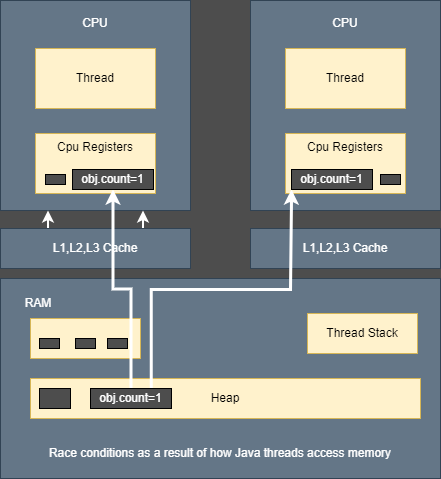

The diagram above was exported from draw.io. Its source (the exported page's mxGraphModel, read from the mxfile embedded in the PNG):
<mxGraphModel dx="1038" dy="489" grid="1" gridSize="10" guides="1" tooltips="1" connect="1" arrows="1" fold="1" page="1" pageScale="1" pageWidth="827" pageHeight="1169" background="#4D4D4D" math="0" shadow="0">
  <root>
    <mxCell id="0" />
    <mxCell id="1" parent="0" />
    <mxCell id="J0BCYrjzQZCAyAUsoJGw-1" value="&lt;br&gt;" style="rounded=0;whiteSpace=wrap;html=1;fillColor=#647687;strokeColor=#314354;fontColor=#ffffff;" vertex="1" parent="1">
      <mxGeometry x="150" y="52" width="190" height="210" as="geometry" />
    </mxCell>
    <mxCell id="J0BCYrjzQZCAyAUsoJGw-2" value="Thread" style="rounded=0;whiteSpace=wrap;html=1;fillColor=#fff2cc;strokeColor=#d6b656;" vertex="1" parent="1">
      <mxGeometry x="185" y="100" width="120" height="60" as="geometry" />
    </mxCell>
    <mxCell id="J0BCYrjzQZCAyAUsoJGw-3" value="Cpu Registers" style="rounded=0;whiteSpace=wrap;html=1;fillColor=#fff2cc;strokeColor=#d6b656;verticalAlign=top;" vertex="1" parent="1">
      <mxGeometry x="185" y="185" width="120" height="60" as="geometry" />
    </mxCell>
    <mxCell id="J0BCYrjzQZCAyAUsoJGw-4" value="" style="rounded=0;whiteSpace=wrap;html=1;fillColor=#4D4D4D;" vertex="1" parent="1">
      <mxGeometry x="277" y="226" width="20" height="10" as="geometry" />
    </mxCell>
    <mxCell id="J0BCYrjzQZCAyAUsoJGw-5" value="" style="rounded=0;whiteSpace=wrap;html=1;fillColor=#4D4D4D;" vertex="1" parent="1">
      <mxGeometry x="195" y="226" width="20" height="10" as="geometry" />
    </mxCell>
    <mxCell id="J0BCYrjzQZCAyAUsoJGw-6" value="" style="rounded=0;whiteSpace=wrap;html=1;fillColor=#4D4D4D;" vertex="1" parent="1">
      <mxGeometry x="222" y="226" width="20" height="10" as="geometry" />
    </mxCell>
    <mxCell id="J0BCYrjzQZCAyAUsoJGw-7" value="" style="rounded=0;whiteSpace=wrap;html=1;fillColor=#4D4D4D;" vertex="1" parent="1">
      <mxGeometry x="249" y="226" width="20" height="10" as="geometry" />
    </mxCell>
    <mxCell id="J0BCYrjzQZCAyAUsoJGw-8" value="CPU" style="rounded=0;whiteSpace=wrap;html=1;fillColor=none;strokeColor=none;fontColor=#FFFFFF;" vertex="1" parent="1">
      <mxGeometry x="218" y="60" width="54" height="30" as="geometry" />
    </mxCell>
    <mxCell id="J0BCYrjzQZCAyAUsoJGw-9" value="&lt;br&gt;" style="rounded=0;whiteSpace=wrap;html=1;fillColor=#647687;strokeColor=#314354;fontColor=#ffffff;" vertex="1" parent="1">
      <mxGeometry x="400" y="52" width="190" height="210" as="geometry" />
    </mxCell>
    <mxCell id="J0BCYrjzQZCAyAUsoJGw-10" value="Thread" style="rounded=0;whiteSpace=wrap;html=1;fillColor=#fff2cc;strokeColor=#d6b656;" vertex="1" parent="1">
      <mxGeometry x="435" y="100" width="120" height="60" as="geometry" />
    </mxCell>
    <mxCell id="J0BCYrjzQZCAyAUsoJGw-11" value="Cpu Registers" style="rounded=0;whiteSpace=wrap;html=1;fillColor=#fff2cc;strokeColor=#d6b656;verticalAlign=top;" vertex="1" parent="1">
      <mxGeometry x="435" y="185" width="120" height="60" as="geometry" />
    </mxCell>
    <mxCell id="J0BCYrjzQZCAyAUsoJGw-12" value="" style="rounded=0;whiteSpace=wrap;html=1;fillColor=#4D4D4D;" vertex="1" parent="1">
      <mxGeometry x="530" y="226" width="20" height="10" as="geometry" />
    </mxCell>
    <mxCell id="J0BCYrjzQZCAyAUsoJGw-13" value="" style="rounded=0;whiteSpace=wrap;html=1;fillColor=#4D4D4D;" vertex="1" parent="1">
      <mxGeometry x="444" y="226" width="20" height="10" as="geometry" />
    </mxCell>
    <mxCell id="J0BCYrjzQZCAyAUsoJGw-14" value="" style="rounded=0;whiteSpace=wrap;html=1;fillColor=#4D4D4D;" vertex="1" parent="1">
      <mxGeometry x="472" y="226" width="20" height="10" as="geometry" />
    </mxCell>
    <mxCell id="J0BCYrjzQZCAyAUsoJGw-15" value="" style="rounded=0;whiteSpace=wrap;html=1;fillColor=#4D4D4D;" vertex="1" parent="1">
      <mxGeometry x="502" y="226" width="20" height="10" as="geometry" />
    </mxCell>
    <mxCell id="J0BCYrjzQZCAyAUsoJGw-16" value="CPU" style="rounded=0;whiteSpace=wrap;html=1;fillColor=none;strokeColor=none;fontColor=#FFFFFF;" vertex="1" parent="1">
      <mxGeometry x="468" y="60" width="54" height="30" as="geometry" />
    </mxCell>
    <mxCell id="J0BCYrjzQZCAyAUsoJGw-17" style="edgeStyle=orthogonalEdgeStyle;rounded=0;orthogonalLoop=1;jettySize=auto;html=1;exitX=0.75;exitY=0;exitDx=0;exitDy=0;entryX=0.75;entryY=1;entryDx=0;entryDy=0;strokeColor=#FFFFFF;strokeWidth=2;" edge="1" parent="1" source="J0BCYrjzQZCAyAUsoJGw-19" target="J0BCYrjzQZCAyAUsoJGw-1">
      <mxGeometry relative="1" as="geometry" />
    </mxCell>
    <mxCell id="J0BCYrjzQZCAyAUsoJGw-18" style="edgeStyle=orthogonalEdgeStyle;rounded=0;orthogonalLoop=1;jettySize=auto;html=1;exitX=0.25;exitY=0;exitDx=0;exitDy=0;entryX=0.25;entryY=1;entryDx=0;entryDy=0;strokeColor=#FFFFFF;strokeWidth=2;" edge="1" parent="1" source="J0BCYrjzQZCAyAUsoJGw-19" target="J0BCYrjzQZCAyAUsoJGw-1">
      <mxGeometry relative="1" as="geometry" />
    </mxCell>
    <mxCell id="J0BCYrjzQZCAyAUsoJGw-19" value="L1,L2,L3 Cache" style="rounded=0;whiteSpace=wrap;html=1;fillColor=#647687;strokeColor=#314354;fontColor=#ffffff;" vertex="1" parent="1">
      <mxGeometry x="150" y="280" width="190" height="40" as="geometry" />
    </mxCell>
    <mxCell id="J0BCYrjzQZCAyAUsoJGw-20" value="L1,L2,L3 Cache" style="rounded=0;whiteSpace=wrap;html=1;fillColor=#647687;strokeColor=#314354;fontColor=#ffffff;" vertex="1" parent="1">
      <mxGeometry x="400" y="280" width="190" height="40" as="geometry" />
    </mxCell>
    <mxCell id="J0BCYrjzQZCAyAUsoJGw-21" value="" style="rounded=0;whiteSpace=wrap;html=1;fillColor=#647687;strokeColor=#314354;fontColor=#ffffff;" vertex="1" parent="1">
      <mxGeometry x="150" y="330" width="440" height="200" as="geometry" />
    </mxCell>
    <mxCell id="J0BCYrjzQZCAyAUsoJGw-22" value="RAM" style="rounded=0;whiteSpace=wrap;html=1;fillColor=none;strokeColor=none;fontColor=#FFFFFF;" vertex="1" parent="1">
      <mxGeometry x="161" y="340" width="54" height="30" as="geometry" />
    </mxCell>
    <mxCell id="J0BCYrjzQZCAyAUsoJGw-24" value="" style="rounded=0;whiteSpace=wrap;html=1;fillColor=#fff2cc;strokeColor=#d6b656;" vertex="1" parent="1">
      <mxGeometry x="180" y="370" width="110" height="40" as="geometry" />
    </mxCell>
    <mxCell id="J0BCYrjzQZCAyAUsoJGw-25" value="Thread Stack" style="rounded=0;whiteSpace=wrap;html=1;fillColor=#fff2cc;strokeColor=#d6b656;" vertex="1" parent="1">
      <mxGeometry x="457" y="365" width="110" height="40" as="geometry" />
    </mxCell>
    <mxCell id="J0BCYrjzQZCAyAUsoJGw-26" value="Heap" style="rounded=0;whiteSpace=wrap;html=1;fillColor=#fff2cc;strokeColor=#d6b656;" vertex="1" parent="1">
      <mxGeometry x="180" y="430" width="390" height="40" as="geometry" />
    </mxCell>
    <mxCell id="J0BCYrjzQZCAyAUsoJGw-27" value="Race conditions as a result of how Java threads access memory" style="rounded=0;whiteSpace=wrap;html=1;fillColor=none;strokeColor=none;fontColor=#FFFFFF;" vertex="1" parent="1">
      <mxGeometry x="150" y="490" width="440" height="30" as="geometry" />
    </mxCell>
    <mxCell id="J0BCYrjzQZCAyAUsoJGw-28" value="" style="rounded=0;whiteSpace=wrap;html=1;fillColor=#4D4D4D;" vertex="1" parent="1">
      <mxGeometry x="189" y="390" width="20" height="10" as="geometry" />
    </mxCell>
    <mxCell id="J0BCYrjzQZCAyAUsoJGw-29" value="" style="rounded=0;whiteSpace=wrap;html=1;fillColor=#4D4D4D;" vertex="1" parent="1">
      <mxGeometry x="225" y="390" width="20" height="10" as="geometry" />
    </mxCell>
    <mxCell id="J0BCYrjzQZCAyAUsoJGw-30" value="" style="rounded=0;whiteSpace=wrap;html=1;fillColor=#4D4D4D;" vertex="1" parent="1">
      <mxGeometry x="257" y="390" width="20" height="10" as="geometry" />
    </mxCell>
    <mxCell id="J0BCYrjzQZCAyAUsoJGw-31" value="" style="rounded=0;whiteSpace=wrap;html=1;fillColor=#4D4D4D;" vertex="1" parent="1">
      <mxGeometry x="189" y="440" width="31" height="20" as="geometry" />
    </mxCell>
    <mxCell id="J0BCYrjzQZCAyAUsoJGw-35" style="edgeStyle=orthogonalEdgeStyle;rounded=0;orthogonalLoop=1;jettySize=auto;html=1;entryX=0.5;entryY=1;entryDx=0;entryDy=0;fontColor=#FFFFFF;strokeColor=#FFFFFF;strokeWidth=3;" edge="1" parent="1" source="J0BCYrjzQZCAyAUsoJGw-33" target="J0BCYrjzQZCAyAUsoJGw-34">
      <mxGeometry relative="1" as="geometry" />
    </mxCell>
    <mxCell id="J0BCYrjzQZCAyAUsoJGw-37" style="edgeStyle=orthogonalEdgeStyle;rounded=0;orthogonalLoop=1;jettySize=auto;html=1;exitX=0.75;exitY=0;exitDx=0;exitDy=0;entryX=0;entryY=1;entryDx=0;entryDy=0;fontColor=#FFFFFF;strokeColor=#FFFFFF;strokeWidth=3;" edge="1" parent="1" source="J0BCYrjzQZCAyAUsoJGw-33" target="J0BCYrjzQZCAyAUsoJGw-36">
      <mxGeometry relative="1" as="geometry">
        <Array as="points">
          <mxPoint x="301" y="341" />
          <mxPoint x="440" y="341" />
        </Array>
      </mxGeometry>
    </mxCell>
    <mxCell id="J0BCYrjzQZCAyAUsoJGw-33" value="&lt;font color=&quot;#ffffff&quot;&gt;obj.count=1&lt;/font&gt;" style="rounded=0;whiteSpace=wrap;html=1;fillColor=#4D4D4D;" vertex="1" parent="1">
      <mxGeometry x="240" y="440" width="81" height="20" as="geometry" />
    </mxCell>
    <mxCell id="J0BCYrjzQZCAyAUsoJGw-34" value="&lt;font color=&quot;#ffffff&quot;&gt;obj.count=1&lt;/font&gt;" style="rounded=0;whiteSpace=wrap;html=1;fillColor=#4D4D4D;" vertex="1" parent="1">
      <mxGeometry x="222" y="221" width="81" height="20" as="geometry" />
    </mxCell>
    <mxCell id="J0BCYrjzQZCAyAUsoJGw-36" value="&lt;font color=&quot;#ffffff&quot;&gt;obj.count=1&lt;/font&gt;" style="rounded=0;whiteSpace=wrap;html=1;fillColor=#4D4D4D;" vertex="1" parent="1">
      <mxGeometry x="441" y="221" width="81" height="20" as="geometry" />
    </mxCell>
  </root>
</mxGraphModel>